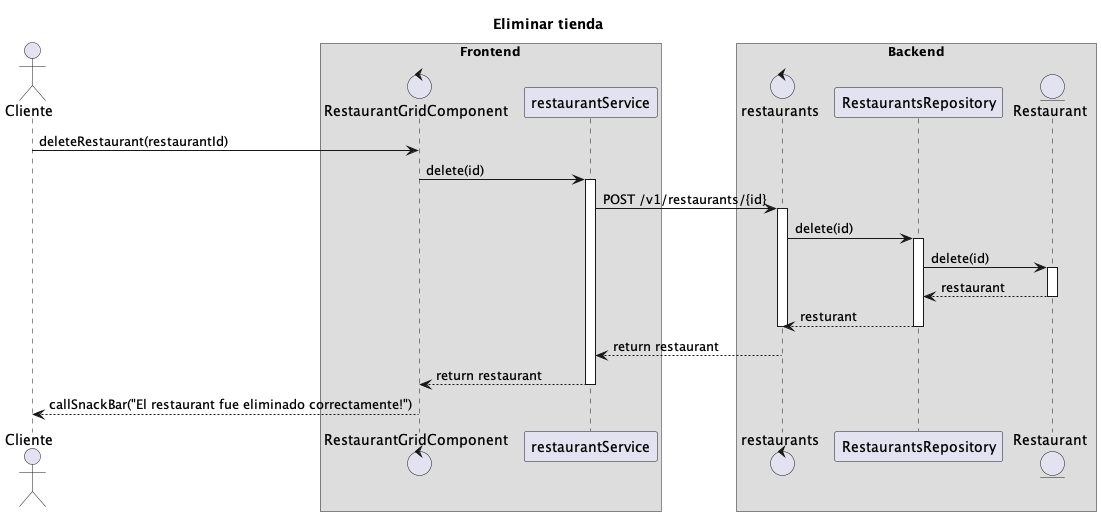

The diagram above was rendered by PlantUML. Its source (embedded in the PNG):
@startuml
title Eliminar tienda
actor Cliente
box "Frontend"
control RestaurantGridComponent

Cliente->RestaurantGridComponent: deleteRestaurant(restaurantId)
RestaurantGridComponent->restaurantService:delete(id)
activate restaurantService
end box
box "Backend"
control restaurants
restaurantService->restaurants: POST /v1/restaurants/{id}
activate restaurants
restaurants->RestaurantsRepository: delete(id)
activate RestaurantsRepository
entity Restaurant
RestaurantsRepository->Restaurant: delete(id)
activate Restaurant
Restaurant-->"RestaurantsRepository": restaurant
deactivate Restaurant
RestaurantsRepository-->restaurants: resturant
deactivate RestaurantsRepository
end box
deactivate restaurants
"restaurants"-->restaurantService: return restaurant
restaurantService-->RestaurantGridComponent: return restaurant
deactivate restaurantService
RestaurantGridComponent-->"Cliente": callSnackBar("El restaurant fue eliminado correctamente!")
@enduml